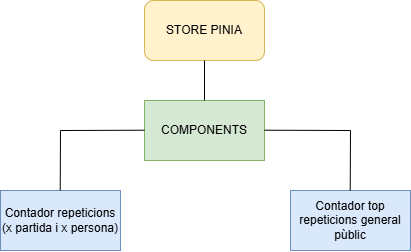

The diagram above was exported from draw.io. Its source (the exported page's mxGraphModel, read from the mxfile embedded in the PNG):
<mxGraphModel dx="983" dy="518" grid="1" gridSize="10" guides="1" tooltips="1" connect="1" arrows="1" fold="1" page="1" pageScale="1" pageWidth="827" pageHeight="1169" math="0" shadow="0">
  <root>
    <mxCell id="0" />
    <mxCell id="1" parent="0" />
    <mxCell id="8xwQmmSOJC1o-vMm7XtQ-1" value="STORE PINIA" style="rounded=1;whiteSpace=wrap;html=1;fillColor=#fff2cc;strokeColor=#d6b656;" vertex="1" parent="1">
      <mxGeometry x="354" y="30" width="120" height="60" as="geometry" />
    </mxCell>
    <mxCell id="8xwQmmSOJC1o-vMm7XtQ-2" value="COMPONENTS" style="rounded=0;whiteSpace=wrap;html=1;fillColor=#d5e8d4;strokeColor=#82b366;" vertex="1" parent="1">
      <mxGeometry x="354" y="130" width="120" height="60" as="geometry" />
    </mxCell>
    <mxCell id="8xwQmmSOJC1o-vMm7XtQ-3" value="Contador repeticions&lt;div&gt;(x partida i x persona)&lt;/div&gt;" style="rounded=0;whiteSpace=wrap;html=1;fillColor=#dae8fc;strokeColor=#6c8ebf;" vertex="1" parent="1">
      <mxGeometry x="210" y="220" width="120" height="60" as="geometry" />
    </mxCell>
    <mxCell id="8xwQmmSOJC1o-vMm7XtQ-4" value="Contador top repeticions general pùblic" style="rounded=0;whiteSpace=wrap;html=1;fillColor=#dae8fc;strokeColor=#6c8ebf;" vertex="1" parent="1">
      <mxGeometry x="500" y="220" width="120" height="60" as="geometry" />
    </mxCell>
    <mxCell id="8xwQmmSOJC1o-vMm7XtQ-5" value="" style="endArrow=none;html=1;rounded=0;exitX=0.5;exitY=0;exitDx=0;exitDy=0;" edge="1" parent="1" source="8xwQmmSOJC1o-vMm7XtQ-2">
      <mxGeometry width="50" height="50" relative="1" as="geometry">
        <mxPoint x="364" y="140" as="sourcePoint" />
        <mxPoint x="414" y="90" as="targetPoint" />
      </mxGeometry>
    </mxCell>
    <mxCell id="8xwQmmSOJC1o-vMm7XtQ-6" value="" style="endArrow=none;html=1;rounded=0;" edge="1" parent="1">
      <mxGeometry width="50" height="50" relative="1" as="geometry">
        <mxPoint x="269.71" y="220" as="sourcePoint" />
        <mxPoint x="270" y="160" as="targetPoint" />
      </mxGeometry>
    </mxCell>
    <mxCell id="8xwQmmSOJC1o-vMm7XtQ-7" value="" style="endArrow=none;html=1;rounded=0;" edge="1" parent="1">
      <mxGeometry width="50" height="50" relative="1" as="geometry">
        <mxPoint x="559.71" y="220" as="sourcePoint" />
        <mxPoint x="560" y="160" as="targetPoint" />
      </mxGeometry>
    </mxCell>
    <mxCell id="8xwQmmSOJC1o-vMm7XtQ-8" value="" style="endArrow=none;html=1;rounded=0;" edge="1" parent="1">
      <mxGeometry width="50" height="50" relative="1" as="geometry">
        <mxPoint x="270" y="160" as="sourcePoint" />
        <mxPoint x="354" y="159.71" as="targetPoint" />
      </mxGeometry>
    </mxCell>
    <mxCell id="8xwQmmSOJC1o-vMm7XtQ-9" value="" style="endArrow=none;html=1;rounded=0;" edge="1" parent="1">
      <mxGeometry width="50" height="50" relative="1" as="geometry">
        <mxPoint x="474" y="159.71" as="sourcePoint" />
        <mxPoint x="560" y="160" as="targetPoint" />
      </mxGeometry>
    </mxCell>
  </root>
</mxGraphModel>